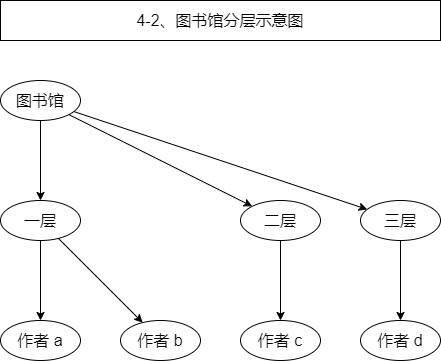

The diagram above was exported from draw.io. Its source (the exported page's mxGraphModel, read from the mxfile embedded in the PNG):
<mxGraphModel dx="1088" dy="843" grid="1" gridSize="10" guides="0" tooltips="1" connect="1" arrows="0" fold="1" page="1" pageScale="1" pageWidth="827" pageHeight="1169" math="0" shadow="0">
  <root>
    <mxCell id="0" />
    <mxCell id="1" parent="0" />
    <mxCell id="2" value="图书馆" style="ellipse;whiteSpace=wrap;html=1;fontSize=16;fillColor=none;" vertex="1" parent="1">
      <mxGeometry x="80" y="600" width="80" height="40" as="geometry" />
    </mxCell>
    <mxCell id="3" value="一层" style="ellipse;whiteSpace=wrap;html=1;fontSize=16;fillColor=none;" vertex="1" parent="1">
      <mxGeometry x="80" y="720" width="80" height="40" as="geometry" />
    </mxCell>
    <mxCell id="4" value="二层" style="ellipse;whiteSpace=wrap;html=1;fontSize=16;fillColor=none;" vertex="1" parent="1">
      <mxGeometry x="320" y="720" width="80" height="40" as="geometry" />
    </mxCell>
    <mxCell id="5" value="三层" style="ellipse;whiteSpace=wrap;html=1;fontSize=16;fillColor=none;" vertex="1" parent="1">
      <mxGeometry x="440" y="720" width="80" height="40" as="geometry" />
    </mxCell>
    <mxCell id="6" value="作者 a" style="ellipse;whiteSpace=wrap;html=1;fontSize=16;fillColor=none;" vertex="1" parent="1">
      <mxGeometry x="80" y="840" width="80" height="40" as="geometry" />
    </mxCell>
    <mxCell id="7" value="作者 b" style="ellipse;whiteSpace=wrap;html=1;fontSize=16;fillColor=none;" vertex="1" parent="1">
      <mxGeometry x="200" y="840" width="80" height="40" as="geometry" />
    </mxCell>
    <mxCell id="8" value="作者 c" style="ellipse;whiteSpace=wrap;html=1;fontSize=16;fillColor=none;" vertex="1" parent="1">
      <mxGeometry x="320" y="840" width="80" height="40" as="geometry" />
    </mxCell>
    <mxCell id="9" value="作者 d" style="ellipse;whiteSpace=wrap;html=1;fontSize=16;fillColor=none;" vertex="1" parent="1">
      <mxGeometry x="440" y="840" width="80" height="40" as="geometry" />
    </mxCell>
    <mxCell id="10" value="" style="endArrow=classic;html=1;rounded=0;fontSize=16;" edge="1" source="3" target="6" parent="1">
      <mxGeometry width="50" height="50" relative="1" as="geometry">
        <mxPoint x="550" y="810" as="sourcePoint" />
        <mxPoint x="600" y="760" as="targetPoint" />
      </mxGeometry>
    </mxCell>
    <mxCell id="11" value="" style="endArrow=classic;html=1;rounded=0;fontSize=16;" edge="1" source="3" target="7" parent="1">
      <mxGeometry width="50" height="50" relative="1" as="geometry">
        <mxPoint x="343.7023793096886" y="838.4961040443559" as="sourcePoint" />
        <mxPoint x="316.48326767383696" y="901.5390420943809" as="targetPoint" />
      </mxGeometry>
    </mxCell>
    <mxCell id="12" value="" style="endArrow=classic;html=1;rounded=0;fontSize=16;" edge="1" source="4" target="8" parent="1">
      <mxGeometry width="50" height="50" relative="1" as="geometry">
        <mxPoint x="381.3934992210802" y="837.3709226899882" as="sourcePoint" />
        <mxPoint x="418.6402803444779" y="902.6204906028363" as="targetPoint" />
      </mxGeometry>
    </mxCell>
    <mxCell id="13" value="" style="endArrow=classic;html=1;rounded=0;fontSize=16;" edge="1" source="5" target="9" parent="1">
      <mxGeometry width="50" height="50" relative="1" as="geometry">
        <mxPoint x="600" y="760" as="sourcePoint" />
        <mxPoint x="600" y="840" as="targetPoint" />
      </mxGeometry>
    </mxCell>
    <mxCell id="14" value="" style="endArrow=classic;html=1;rounded=0;fontSize=16;" edge="1" source="2" target="3" parent="1">
      <mxGeometry width="50" height="50" relative="1" as="geometry">
        <mxPoint x="381.3934992210802" y="837.3709226899882" as="sourcePoint" />
        <mxPoint x="418.6402803444779" y="902.6204906028363" as="targetPoint" />
      </mxGeometry>
    </mxCell>
    <mxCell id="15" value="" style="endArrow=classic;html=1;rounded=0;fontSize=16;" edge="1" source="2" target="4" parent="1">
      <mxGeometry width="50" height="50" relative="1" as="geometry">
        <mxPoint x="412.17600684183105" y="688.1942710532194" as="sourcePoint" />
        <mxPoint x="377.77800409436657" y="761.7962039674248" as="targetPoint" />
      </mxGeometry>
    </mxCell>
    <mxCell id="16" value="" style="endArrow=classic;html=1;rounded=0;fontSize=16;" edge="1" source="2" target="5" parent="1">
      <mxGeometry width="50" height="50" relative="1" as="geometry">
        <mxPoint x="458.1995890036346" y="685.3068024923552" as="sourcePoint" />
        <mxPoint x="521.7103385001183" y="764.7252368952093" as="targetPoint" />
      </mxGeometry>
    </mxCell>
    <mxCell id="17" value="4-2、图书馆分层示意图" style="rounded=0;whiteSpace=wrap;html=1;fontSize=16;container=0;fillColor=none;" vertex="1" parent="1">
      <mxGeometry x="80" y="520" width="440" height="40" as="geometry" />
    </mxCell>
  </root>
</mxGraphModel>